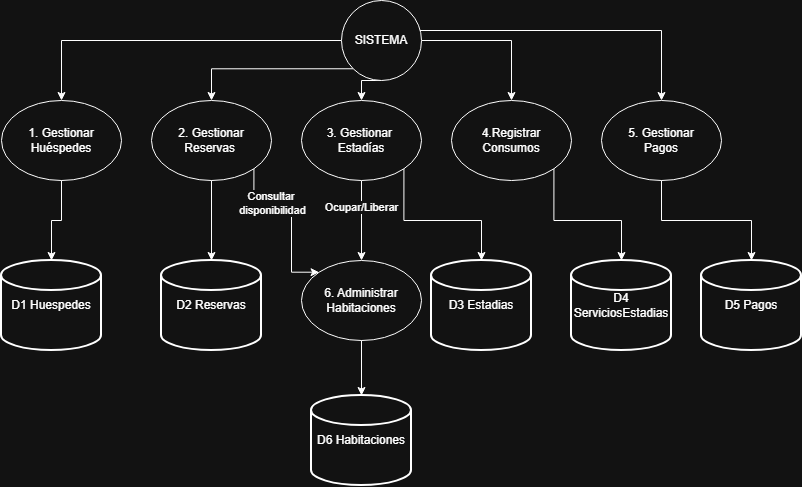

The diagram above was exported from draw.io. Its source (the exported page's mxGraphModel, read from the mxfile embedded in the PNG):
<mxGraphModel dx="1406" dy="780" grid="1" gridSize="10" guides="1" tooltips="1" connect="1" arrows="1" fold="1" page="1" pageScale="1" pageWidth="827" pageHeight="1169" math="0" shadow="0">
  <root>
    <mxCell id="0" />
    <mxCell id="1" parent="0" />
    <mxCell id="xSPGfKrnW4bcx96ZEWhJ-13" edge="1" parent="1" source="xSPGfKrnW4bcx96ZEWhJ-2" style="edgeStyle=orthogonalEdgeStyle;rounded=0;orthogonalLoop=1;jettySize=auto;html=1;entryX=0.5;entryY=0;entryDx=0;entryDy=0;" target="xSPGfKrnW4bcx96ZEWhJ-3">
      <mxGeometry relative="1" as="geometry" />
    </mxCell>
    <mxCell id="xSPGfKrnW4bcx96ZEWhJ-14" edge="1" parent="1" source="xSPGfKrnW4bcx96ZEWhJ-2" style="edgeStyle=orthogonalEdgeStyle;rounded=0;orthogonalLoop=1;jettySize=auto;html=1;exitX=0;exitY=1;exitDx=0;exitDy=0;entryX=0.5;entryY=0;entryDx=0;entryDy=0;" target="xSPGfKrnW4bcx96ZEWhJ-4">
      <mxGeometry relative="1" as="geometry" />
    </mxCell>
    <mxCell id="xSPGfKrnW4bcx96ZEWhJ-15" edge="1" parent="1" source="xSPGfKrnW4bcx96ZEWhJ-2" style="edgeStyle=orthogonalEdgeStyle;rounded=0;orthogonalLoop=1;jettySize=auto;html=1;exitX=0.5;exitY=1;exitDx=0;exitDy=0;entryX=0.5;entryY=0;entryDx=0;entryDy=0;" target="xSPGfKrnW4bcx96ZEWhJ-5">
      <mxGeometry relative="1" as="geometry" />
    </mxCell>
    <mxCell id="xSPGfKrnW4bcx96ZEWhJ-16" edge="1" parent="1" source="xSPGfKrnW4bcx96ZEWhJ-2" style="edgeStyle=orthogonalEdgeStyle;rounded=0;orthogonalLoop=1;jettySize=auto;html=1;exitX=1;exitY=0.5;exitDx=0;exitDy=0;entryX=0.5;entryY=0;entryDx=0;entryDy=0;" target="xSPGfKrnW4bcx96ZEWhJ-6">
      <mxGeometry relative="1" as="geometry" />
    </mxCell>
    <mxCell id="xSPGfKrnW4bcx96ZEWhJ-17" edge="1" parent="1" source="xSPGfKrnW4bcx96ZEWhJ-2" style="edgeStyle=orthogonalEdgeStyle;rounded=0;orthogonalLoop=1;jettySize=auto;html=1;exitX=1;exitY=0;exitDx=0;exitDy=0;entryX=0.5;entryY=0;entryDx=0;entryDy=0;" target="xSPGfKrnW4bcx96ZEWhJ-7">
      <mxGeometry relative="1" as="geometry">
        <Array as="points">
          <mxPoint x="428" y="130" />
          <mxPoint x="680" y="130" />
        </Array>
      </mxGeometry>
    </mxCell>
    <mxCell id="xSPGfKrnW4bcx96ZEWhJ-2" parent="1" style="ellipse;whiteSpace=wrap;html=1;aspect=fixed;" value="SISTEMA" vertex="1">
      <mxGeometry height="80" width="80" x="360" y="100" as="geometry" />
    </mxCell>
    <mxCell id="xSPGfKrnW4bcx96ZEWhJ-3" parent="1" style="ellipse;whiteSpace=wrap;html=1;" value="1. Gestionar Huéspedes" vertex="1">
      <mxGeometry height="80" width="120" x="20" y="200" as="geometry" />
    </mxCell>
    <mxCell id="xSPGfKrnW4bcx96ZEWhJ-4" parent="1" style="ellipse;whiteSpace=wrap;html=1;" value="2. Gestionar Reservas&lt;span style=&quot;white-space: pre;&quot;&gt;&#09;&lt;/span&gt;" vertex="1">
      <mxGeometry height="80" width="120" x="170" y="200" as="geometry" />
    </mxCell>
    <mxCell id="xSPGfKrnW4bcx96ZEWhJ-22" edge="1" parent="1" source="xSPGfKrnW4bcx96ZEWhJ-5" style="edgeStyle=orthogonalEdgeStyle;rounded=0;orthogonalLoop=1;jettySize=auto;html=1;entryX=0.5;entryY=0;entryDx=0;entryDy=0;" target="xSPGfKrnW4bcx96ZEWhJ-19">
      <mxGeometry relative="1" as="geometry" />
    </mxCell>
    <mxCell id="xSPGfKrnW4bcx96ZEWhJ-32" connectable="0" parent="xSPGfKrnW4bcx96ZEWhJ-22" style="edgeLabel;html=1;align=center;verticalAlign=middle;resizable=0;points=[];" value="Ocupar/Liberar" vertex="1">
      <mxGeometry relative="1" x="-0.34" y="-1" as="geometry">
        <mxPoint as="offset" />
      </mxGeometry>
    </mxCell>
    <mxCell id="xSPGfKrnW4bcx96ZEWhJ-5" parent="1" style="ellipse;whiteSpace=wrap;html=1;" value="3. Gestionar&amp;nbsp;&lt;div&gt;Estadías&lt;/div&gt;" vertex="1">
      <mxGeometry height="80" width="120" x="320" y="200" as="geometry" />
    </mxCell>
    <mxCell id="xSPGfKrnW4bcx96ZEWhJ-6" parent="1" style="ellipse;whiteSpace=wrap;html=1;" value="4.Registrar&lt;div&gt;Consumos&lt;/div&gt;" vertex="1">
      <mxGeometry height="80" width="120" x="470" y="200" as="geometry" />
    </mxCell>
    <mxCell id="xSPGfKrnW4bcx96ZEWhJ-7" parent="1" style="ellipse;whiteSpace=wrap;html=1;" value="5. Gestionar&lt;div&gt;Pagos&lt;/div&gt;" vertex="1">
      <mxGeometry height="80" width="120" x="620" y="200" as="geometry" />
    </mxCell>
    <mxCell id="xSPGfKrnW4bcx96ZEWhJ-8" parent="1" style="strokeWidth=2;html=1;shape=mxgraph.flowchart.database;whiteSpace=wrap;" value="D1 Huespedes" vertex="1">
      <mxGeometry height="90" width="100" x="20" y="360" as="geometry" />
    </mxCell>
    <mxCell id="xSPGfKrnW4bcx96ZEWhJ-9" parent="1" style="strokeWidth=2;html=1;shape=mxgraph.flowchart.database;whiteSpace=wrap;" value="D2 Reservas" vertex="1">
      <mxGeometry height="90" width="100" x="180" y="360" as="geometry" />
    </mxCell>
    <mxCell id="xSPGfKrnW4bcx96ZEWhJ-10" parent="1" style="strokeWidth=2;html=1;shape=mxgraph.flowchart.database;whiteSpace=wrap;" value="D6 Habitaciones" vertex="1">
      <mxGeometry height="90" width="100" x="330" y="495" as="geometry" />
    </mxCell>
    <mxCell id="xSPGfKrnW4bcx96ZEWhJ-11" parent="1" style="strokeWidth=2;html=1;shape=mxgraph.flowchart.database;whiteSpace=wrap;" value="D3 Estadias" vertex="1">
      <mxGeometry height="90" width="100" x="450" y="360" as="geometry" />
    </mxCell>
    <mxCell id="xSPGfKrnW4bcx96ZEWhJ-12" parent="1" style="strokeWidth=2;html=1;shape=mxgraph.flowchart.database;whiteSpace=wrap;" value="D4 ServiciosEstadias" vertex="1">
      <mxGeometry height="90" width="100" x="590" y="360" as="geometry" />
    </mxCell>
    <mxCell id="xSPGfKrnW4bcx96ZEWhJ-18" parent="1" style="strokeWidth=2;html=1;shape=mxgraph.flowchart.database;whiteSpace=wrap;" value="D5 Pagos" vertex="1">
      <mxGeometry height="90" width="100" x="720" y="360" as="geometry" />
    </mxCell>
    <mxCell id="xSPGfKrnW4bcx96ZEWhJ-19" parent="1" style="ellipse;whiteSpace=wrap;html=1;" value="6. Administrar Habitaciones" vertex="1">
      <mxGeometry height="80" width="120" x="320" y="360" as="geometry" />
    </mxCell>
    <mxCell id="xSPGfKrnW4bcx96ZEWhJ-21" edge="1" parent="1" source="xSPGfKrnW4bcx96ZEWhJ-3" style="edgeStyle=orthogonalEdgeStyle;rounded=0;orthogonalLoop=1;jettySize=auto;html=1;exitX=0.5;exitY=1;exitDx=0;exitDy=0;entryX=0.5;entryY=0;entryDx=0;entryDy=0;entryPerimeter=0;" target="xSPGfKrnW4bcx96ZEWhJ-8">
      <mxGeometry relative="1" as="geometry" />
    </mxCell>
    <mxCell id="xSPGfKrnW4bcx96ZEWhJ-23" edge="1" parent="1" source="xSPGfKrnW4bcx96ZEWhJ-19" style="edgeStyle=orthogonalEdgeStyle;rounded=0;orthogonalLoop=1;jettySize=auto;html=1;entryX=0.5;entryY=0;entryDx=0;entryDy=0;entryPerimeter=0;" target="xSPGfKrnW4bcx96ZEWhJ-10">
      <mxGeometry relative="1" as="geometry" />
    </mxCell>
    <mxCell id="xSPGfKrnW4bcx96ZEWhJ-24" edge="1" parent="1" source="xSPGfKrnW4bcx96ZEWhJ-4" style="edgeStyle=orthogonalEdgeStyle;rounded=0;orthogonalLoop=1;jettySize=auto;html=1;entryX=0.5;entryY=0;entryDx=0;entryDy=0;entryPerimeter=0;" target="xSPGfKrnW4bcx96ZEWhJ-9">
      <mxGeometry relative="1" as="geometry" />
    </mxCell>
    <mxCell id="xSPGfKrnW4bcx96ZEWhJ-26" edge="1" parent="1" source="xSPGfKrnW4bcx96ZEWhJ-5" style="edgeStyle=orthogonalEdgeStyle;rounded=0;orthogonalLoop=1;jettySize=auto;html=1;exitX=1;exitY=1;exitDx=0;exitDy=0;entryX=0.5;entryY=0;entryDx=0;entryDy=0;entryPerimeter=0;" target="xSPGfKrnW4bcx96ZEWhJ-11">
      <mxGeometry relative="1" as="geometry">
        <Array as="points">
          <mxPoint x="422" y="320" />
          <mxPoint x="500" y="320" />
        </Array>
      </mxGeometry>
    </mxCell>
    <mxCell id="xSPGfKrnW4bcx96ZEWhJ-27" edge="1" parent="1" source="xSPGfKrnW4bcx96ZEWhJ-6" style="edgeStyle=orthogonalEdgeStyle;rounded=0;orthogonalLoop=1;jettySize=auto;html=1;exitX=1;exitY=1;exitDx=0;exitDy=0;entryX=0.5;entryY=0;entryDx=0;entryDy=0;entryPerimeter=0;" target="xSPGfKrnW4bcx96ZEWhJ-12">
      <mxGeometry relative="1" as="geometry" />
    </mxCell>
    <mxCell id="xSPGfKrnW4bcx96ZEWhJ-28" edge="1" parent="1" source="xSPGfKrnW4bcx96ZEWhJ-7" style="edgeStyle=orthogonalEdgeStyle;rounded=0;orthogonalLoop=1;jettySize=auto;html=1;entryX=0.5;entryY=0;entryDx=0;entryDy=0;entryPerimeter=0;" target="xSPGfKrnW4bcx96ZEWhJ-18">
      <mxGeometry relative="1" as="geometry" />
    </mxCell>
    <mxCell id="xSPGfKrnW4bcx96ZEWhJ-29" edge="1" parent="1" source="xSPGfKrnW4bcx96ZEWhJ-4" style="edgeStyle=orthogonalEdgeStyle;rounded=0;orthogonalLoop=1;jettySize=auto;html=1;exitX=1;exitY=1;exitDx=0;exitDy=0;entryX=0;entryY=0;entryDx=0;entryDy=0;" target="xSPGfKrnW4bcx96ZEWhJ-19" value="">
      <mxGeometry relative="1" as="geometry">
        <Array as="points">
          <mxPoint x="272" y="300" />
          <mxPoint x="310" y="300" />
          <mxPoint x="310" y="372" />
        </Array>
        <mxPoint x="272" y="268" as="sourcePoint" />
        <mxPoint x="291.36" y="295.75200000000007" as="targetPoint" />
      </mxGeometry>
    </mxCell>
    <mxCell id="xSPGfKrnW4bcx96ZEWhJ-33" connectable="0" parent="xSPGfKrnW4bcx96ZEWhJ-29" style="edgeLabel;html=1;align=center;verticalAlign=middle;resizable=0;points=[];" value="Consultar&amp;nbsp;&lt;div&gt;disponibilidad&lt;/div&gt;" vertex="1">
      <mxGeometry relative="1" x="-0.306" y="-2" as="geometry">
        <mxPoint x="-9" as="offset" />
      </mxGeometry>
    </mxCell>
  </root>
</mxGraphModel>